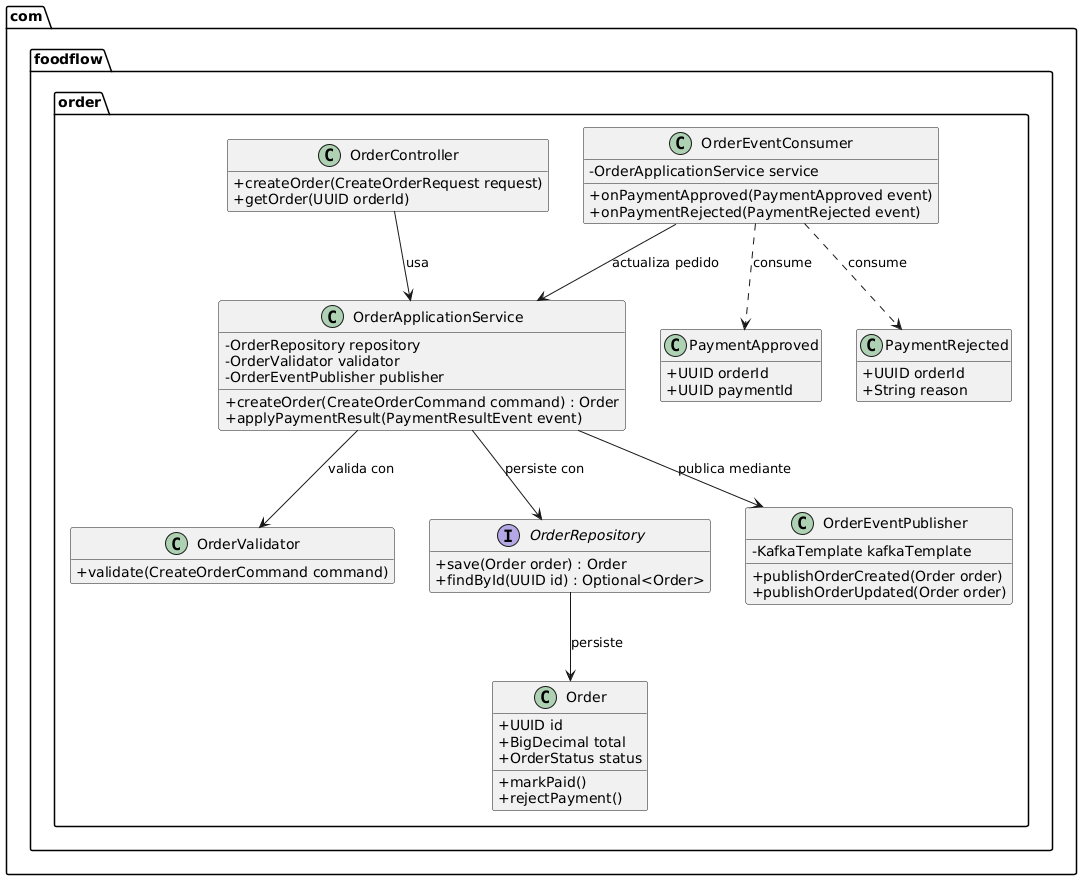

The diagram above was rendered by PlantUML. Its source (embedded in the PNG):
@startuml
skinparam classAttributeIconSize 0
hide empty members

package "com.foodflow.order" {

    class OrderController {
        + createOrder(CreateOrderRequest request)
        + getOrder(UUID orderId)
    }

    class OrderApplicationService {
        - OrderRepository repository
        - OrderValidator validator
        - OrderEventPublisher publisher
        + createOrder(CreateOrderCommand command) : Order
        + applyPaymentResult(PaymentResultEvent event)
    }

    class OrderValidator {
        + validate(CreateOrderCommand command)
    }

    interface OrderRepository {
        + save(Order order) : Order
        + findById(UUID id) : Optional<Order>
    }

    class OrderEventPublisher {
        - KafkaTemplate kafkaTemplate
        + publishOrderCreated(Order order)
        + publishOrderUpdated(Order order)
    }

    class OrderEventConsumer {
        - OrderApplicationService service
        + onPaymentApproved(PaymentApproved event)
        + onPaymentRejected(PaymentRejected event)
    }

    class Order {
        + UUID id
        + BigDecimal total
        + OrderStatus status
        + markPaid()
        + rejectPayment()
    }

    class PaymentApproved {
        + UUID orderId
        + UUID paymentId
    }

    class PaymentRejected {
        + UUID orderId
        + String reason
    }

    OrderController --> OrderApplicationService : usa
    OrderApplicationService --> OrderValidator : valida con
    OrderApplicationService --> OrderRepository : persiste con
    OrderApplicationService --> OrderEventPublisher : publica mediante
    OrderRepository --> Order : persiste
    OrderEventConsumer --> OrderApplicationService : actualiza pedido
    OrderEventConsumer ..> PaymentApproved : consume
    OrderEventConsumer ..> PaymentRejected : consume
}
@enduml